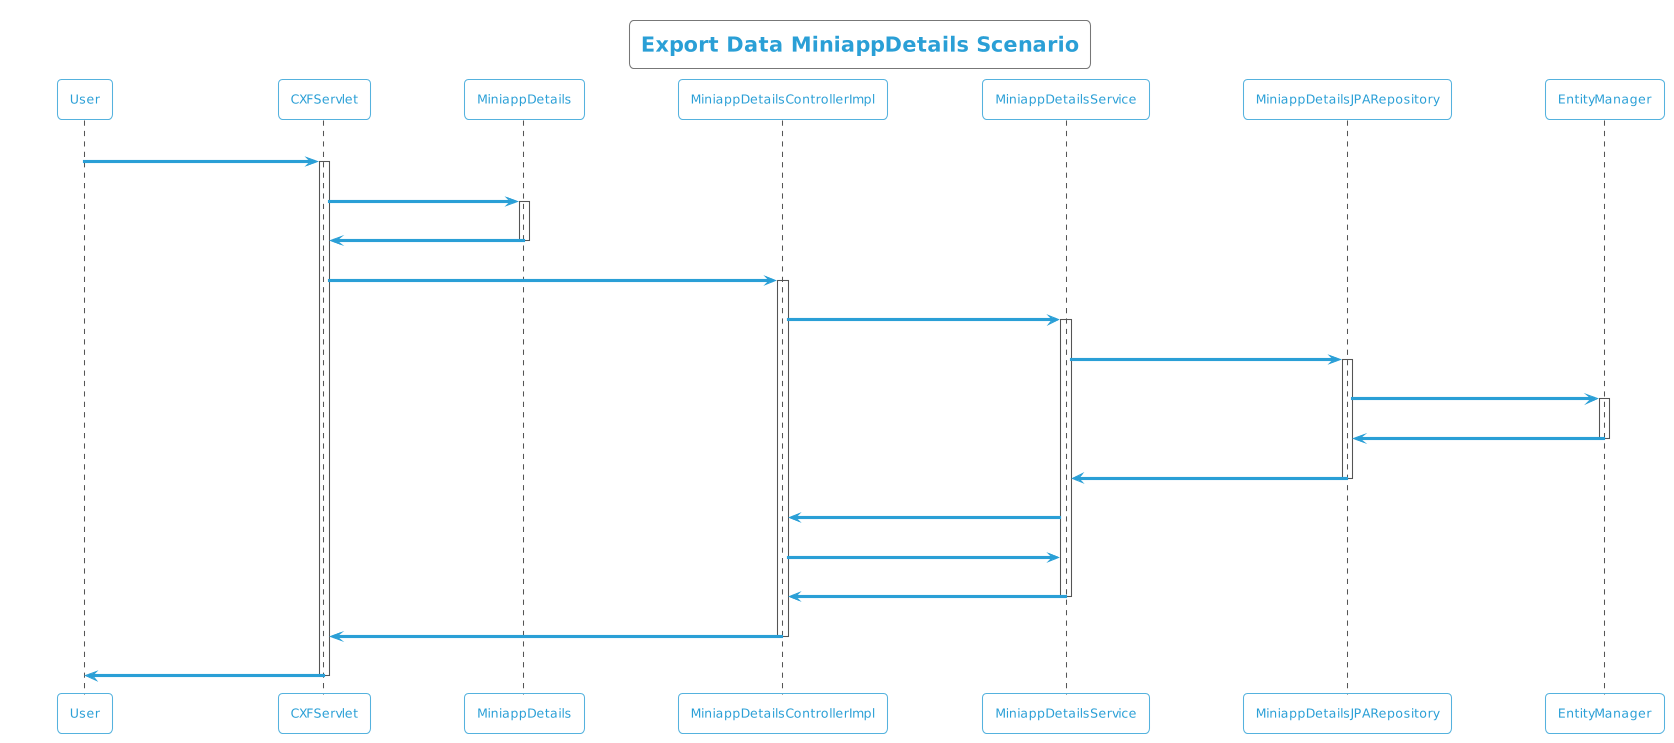

The diagram above was rendered by PlantUML. Its source (embedded in the PNG):
@startuml
!theme cyborg-outline
title Export Data MiniappDetails Scenario
participant User
User -> CXFServlet: MiniappDetails
activate CXFServlet
CXFServlet -> MiniappDetails: << export >>
activate MiniappDetails
MiniappDetails -> CXFServlet: << instance >>
deactivate MiniappDetails
CXFServlet -> MiniappDetailsControllerImpl: export(:MiniappDetails)
activate MiniappDetailsControllerImpl
MiniappDetailsControllerImpl -> MiniappDetailsService: search(:MiniappDetails)
activate MiniappDetailsService
MiniappDetailsService -> MiniappDetailsJPARepository: search(:MiniappDetails)
activate MiniappDetailsJPARepository
MiniappDetailsJPARepository -> EntityManager: save(:MiniappDetails)
activate EntityManager
EntityManager -> MiniappDetailsJPARepository: << persisted MiniappDetails >>
deactivate EntityManager
MiniappDetailsJPARepository -> MiniappDetailsService: << persisted MiniappDetails >>
deactivate MiniappDetailsJPARepository
MiniappDetailsService -> MiniappDetailsControllerImpl: response(:List<MiniappDetails>)
MiniappDetailsControllerImpl -> MiniappDetailsService: export(:MiniappDetails)
MiniappDetailsService -> MiniappDetailsControllerImpl: << persisted MiniappDetails.xlsx >>
deactivate MiniappDetailsService
MiniappDetailsControllerImpl -> CXFServlet: << persisted MiniappDetails.xlsx >>
deactivate MiniappDetailsControllerImpl
CXFServlet -> User: marshalled MiniappDetails XML
deactivate CXFServlet
@enduml